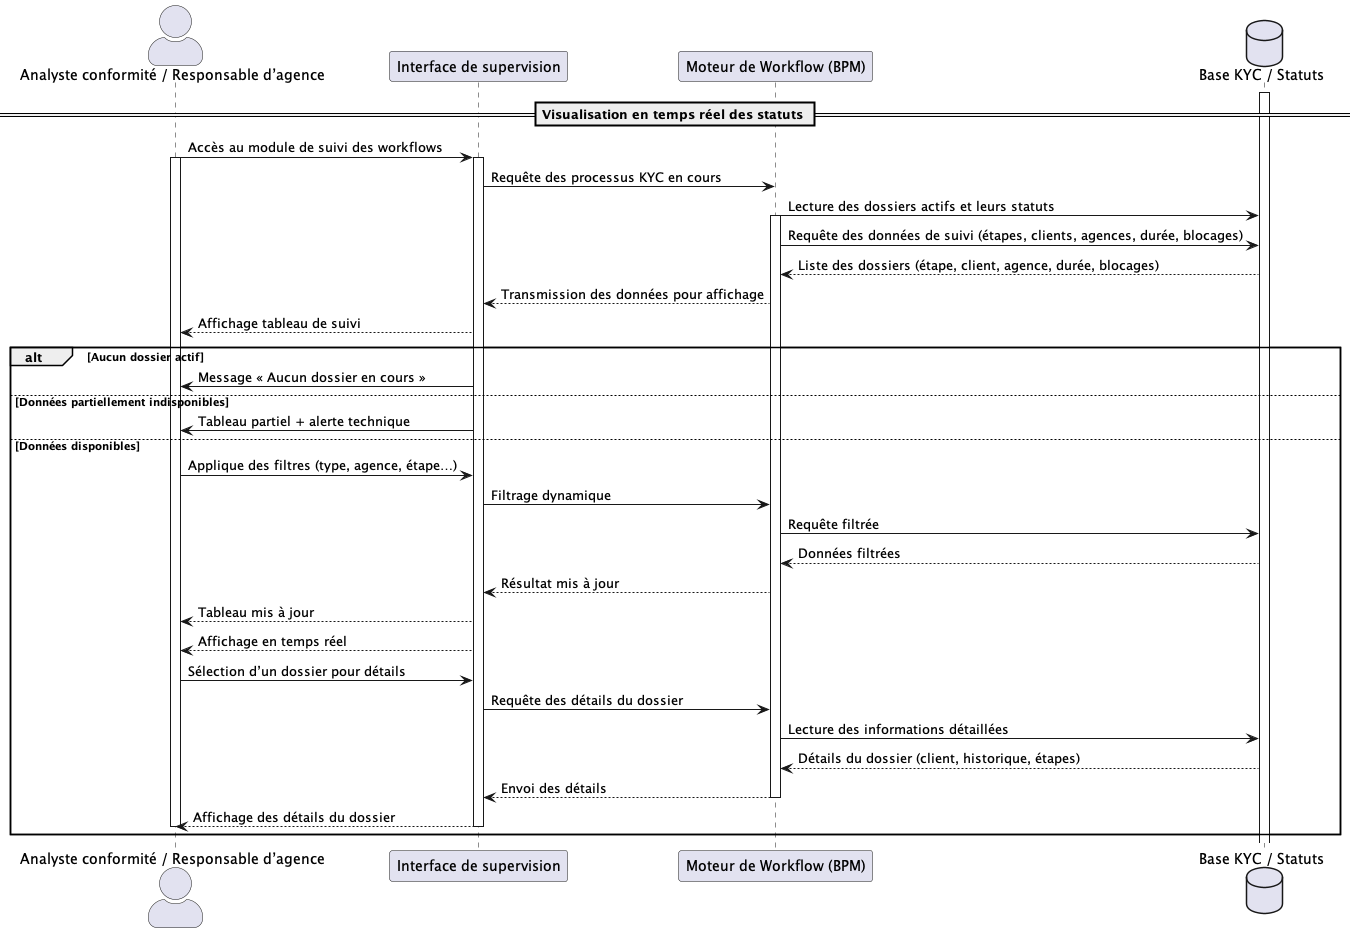

The diagram above was rendered by PlantUML. Its source (embedded in the PNG):
@startuml UC055
skinparam actorStyle awesome

actor "Analyste conformité / Responsable d’agence" as Utilisateur
participant "Interface de supervision" as UI
participant "Moteur de Workflow (BPM)" as BPM
database "Base KYC / Statuts" as DB

== Visualisation en temps réel des statuts ==
activate DB
Utilisateur -> UI : Accès au module de suivi des workflows
activate Utilisateur
activate UI
UI -> BPM : Requête des processus KYC en cours
BPM -> DB : Lecture des dossiers actifs et leurs statuts
activate BPM
BPM -> DB : Requête des données de suivi (étapes, clients, agences, durée, blocages)
DB --> BPM : Liste des dossiers (étape, client, agence, durée, blocages)
BPM --> UI : Transmission des données pour affichage
UI --> Utilisateur : Affichage tableau de suivi

alt Aucun dossier actif
    UI -> Utilisateur : Message « Aucun dossier en cours »
else Données partiellement indisponibles
    UI -> Utilisateur : Tableau partiel + alerte technique
else Données disponibles
    Utilisateur -> UI : Applique des filtres (type, agence, étape…)
    UI -> BPM : Filtrage dynamique
    BPM -> DB : Requête filtrée
    DB --> BPM : Données filtrées
    BPM --> UI : Résultat mis à jour
    UI --> Utilisateur : Tableau mis à jour
    UI --> Utilisateur : Affichage en temps réel
    Utilisateur -> UI : Sélection d’un dossier pour détails
    UI -> BPM : Requête des détails du dossier
    BPM -> DB : Lecture des informations détaillées
    DB --> BPM : Détails du dossier (client, historique, étapes)
    BPM --> UI : Envoi des détails
        deactivate BPM
    UI --> Utilisateur : Affichage des détails du dossier
        deactivate UI
        deactivate Utilisateur
end

@enduml